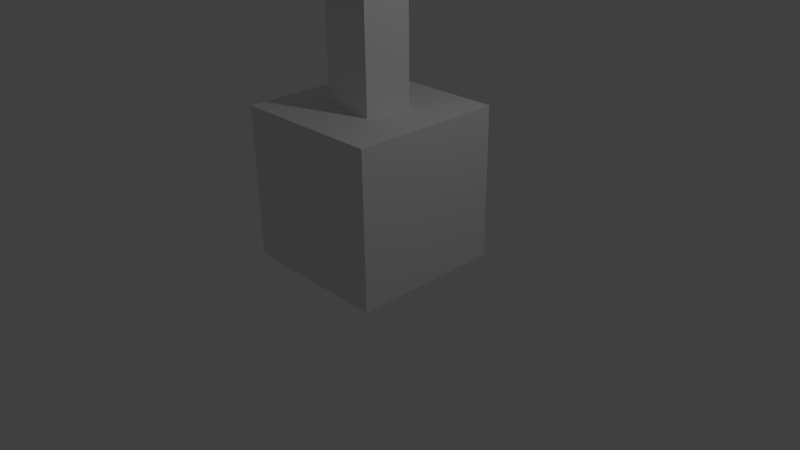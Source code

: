 # Source: lever.blend  (saved by Blender 2.69.0; exported with 4.5.12 LTS)
import bpy
from mathutils import Matrix  # noqa: F401  (used for matrix-valued properties, if any)

bpy.ops.wm.read_factory_settings(use_empty=True)
scene = bpy.context.scene
scene.name = 'Scene'

# ---- collections
col_collection_1 = bpy.data.collections.new('Collection 1'); scene.collection.children.link(col_collection_1)

# ---- materials (node trees are filled in below, after node groups)
mat_material = bpy.data.materials.new('Material')
mat_material.alpha_threshold = 0.0
mat_material.use_transparent_shadow = False
mat_material.roughness = 0.5
mat_material.line_color = (0.0, 0.0, 0.0, 1.0)

# ---- material node trees

# ---- world
world_world = bpy.data.worlds.new('World'); scene.world = world_world
world_world.color = (0.05088, 0.05088, 0.05088)
world_world.use_sun_shadow = False
world_world.sun_shadow_jitter_overblur = 0.0
world_world.cycles.sampling_method = 'MANUAL'
world_world.cycles.sample_map_resolution = 256

# ---- cameras
cam_camera = bpy.data.cameras.new('Camera')
cam_camera.clip_end = 100.0
cam_camera.lens = 35.0
cam_camera.sensor_width = 32.0
cam_camera.sensor_height = 18.0
cam_camera.ortho_scale = 7.314
cam_camera.dof.focus_distance = 0.0
cam_camera.dof.aperture_fstop = 128.0

# ---- lights
light_lamp = bpy.data.lights.new('Lamp', 'POINT')
light_lamp.transmission_factor = 0.0
light_lamp.cutoff_distance = 30.0
light_lamp.energy = 100.0
light_lamp.shadow_buffer_clip_start = 1.001
light_lamp.shadow_soft_size = 0.1
light_lamp.shadow_maximum_resolution = 0.006
light_lamp.use_absolute_resolution = True
light_lamp.cycles.use_multiple_importance_sampling = False

# ---- meshes
me_cube = bpy.data.meshes.new('Cube')
me_cube.from_pydata([(1.0, 1.0, -1.0), (1.0, -1.0, -1.0), (-1.0, -1.0, -1.0), (-1.0, 1.0, -1.0), (1.0, 1.0, 1.0), (1.0, -1.0, 1.0), (-1.0, -1.0, 1.0), (-1.0, 1.0, 1.0), (0.3333, 0.3333, 1.0), (0.3333, -0.3333, 1.0), (-0.3333, 0.3333, 1.0), (-0.3333, -0.3333, 1.0), (0.3333, 0.3333, 2.5), (0.3333, -0.3333, 2.5), (-0.3333, 0.3333, 2.5), (-0.3333, -0.3333, 2.5)], [], [(0, 1, 2, 3), (0, 4, 5, 1), (1, 5, 6, 2), (2, 6, 7, 3), (4, 0, 3, 7), (11, 9, 13, 15), (5, 4, 7, 6), (12, 14, 15, 13), (8, 10, 14, 12), (10, 11, 15, 14), (9, 8, 12, 13)])
me_cube.materials.append(mat_material)
me_cube.use_remesh_preserve_volume = False
me_cube.use_remesh_preserve_attributes = False
me_cube.use_mirror_vertex_groups = False
me_cube.update()
arm_armature = bpy.data.armatures.new('Armature')  # bones are not reproduced

# ---- objects
ob_armature = bpy.data.objects.new('Armature', arm_armature)
ob_cube = bpy.data.objects.new('Cube', me_cube)
ob_lamp = bpy.data.objects.new('Lamp', light_lamp)
ob_camera = bpy.data.objects.new('Camera', cam_camera)

# ---- transforms, parenting, visibility, modifiers, constraints
ob_armature.location = (0.0, 0.0, 0.0)
ob_armature.scale = (1.75, 1.75, 1.75)
ob_armature.lineart.crease_threshold = 0.0
ob_cube.parent = ob_armature
ob_cube.matrix_parent_inverse = Matrix(((0.5714, 0.0, 0.0, 0.0), (0.0, 0.5714, 0.0, 0.0), (0.0, 0.0, 0.5714, 0.0), (0.0, 0.0, 0.0, 1.0)))
ob_cube.location = (0.0, 0.0, 1.0)
ob_cube.lock_rotations_4d = False
ob_cube.empty_display_type = 'ARROWS'
ob_cube.lineart.crease_threshold = 0.0
_vg = ob_cube.vertex_groups.new(name='Bone')
_vg.add([0, 1, 2, 3, 4, 5, 6, 7], 1.0, 'REPLACE')
_vg = ob_cube.vertex_groups.new(name='Bone.001')
_vg.add([8, 9, 10, 11, 12, 13, 14, 15], 1.0, 'REPLACE')
_m = ob_cube.modifiers.new('Armature', 'ARMATURE')
_m.object = ob_armature
ob_lamp.location = (4.076, 1.005, 5.904)
ob_lamp.rotation_euler = (0.6503, 0.05522, 1.866)
ob_lamp.lock_rotations_4d = False
ob_lamp.empty_display_type = 'ARROWS'
ob_lamp.color = (0.0, 0.0, 0.0, 0.0)
ob_lamp.lineart.crease_threshold = 0.0
ob_camera.location = (7.481, -6.508, 5.344)
ob_camera.rotation_euler = (1.109, 0.01082, 0.8149)
ob_camera.lock_rotations_4d = False
ob_camera.empty_display_type = 'ARROWS'
ob_camera.color = (0.0, 0.0, 0.0, 0.0)
ob_camera.display_type = 'WIRE'
ob_camera.lineart.crease_threshold = 0.0

# ---- collection membership
col_collection_1.objects.link(ob_armature)
col_collection_1.objects.link(ob_cube)
col_collection_1.objects.link(ob_lamp)
col_collection_1.objects.link(ob_camera)

# ---- scene / render settings (as saved in the file)
scene.camera = ob_camera
scene.frame_start = 1; scene.frame_end = 10; scene.frame_set(1)
scene.render.engine = 'BLENDER_EEVEE_NEXT'
scene.render.image_settings.compression = 90
scene.render.resolution_percentage = 50
scene.render.dither_intensity = 0.0
scene.cycles.use_denoising = False
scene.cycles.samples = 10
scene.cycles.sampling_pattern = 'TABULATED_SOBOL'
scene.cycles.light_sampling_threshold = 0.0
scene.cycles.use_adaptive_sampling = False
scene.cycles.use_light_tree = False
scene.cycles.blur_glossy = 0.0
scene.cycles.volume_bounces = 1
scene.cycles.pixel_filter_type = 'GAUSSIAN'
scene.cycles.sample_clamp_indirect = 0.0
scene.view_settings.view_transform = 'Standard'
bpy.context.view_layer.update()
